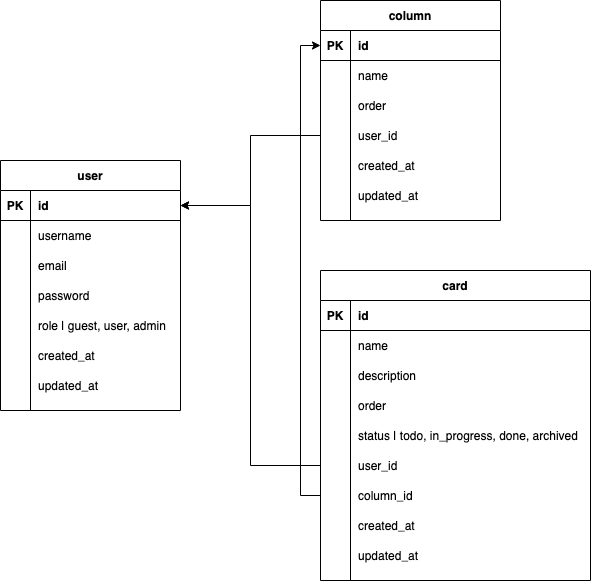

The diagram above was exported from draw.io. Its source (the exported page's mxGraphModel, read from the mxfile embedded in the PNG):
<mxGraphModel dx="1186" dy="680" grid="1" gridSize="10" guides="1" tooltips="1" connect="1" arrows="1" fold="1" page="1" pageScale="1" pageWidth="850" pageHeight="1100" math="0" shadow="0">
  <root>
    <mxCell id="0" />
    <mxCell id="1" parent="0" />
    <mxCell id="Wmp9SZdLYnpACxX98ivs-1" value="column" style="shape=table;startSize=30;container=1;collapsible=1;childLayout=tableLayout;fixedRows=1;rowLines=0;fontStyle=1;align=center;resizeLast=1;" parent="1" vertex="1">
      <mxGeometry x="410" y="40" width="180" height="220" as="geometry" />
    </mxCell>
    <mxCell id="Wmp9SZdLYnpACxX98ivs-2" value="" style="shape=partialRectangle;collapsible=0;dropTarget=0;pointerEvents=0;fillColor=none;top=0;left=0;bottom=1;right=0;points=[[0,0.5],[1,0.5]];portConstraint=eastwest;" parent="Wmp9SZdLYnpACxX98ivs-1" vertex="1">
      <mxGeometry y="30" width="180" height="30" as="geometry" />
    </mxCell>
    <mxCell id="Wmp9SZdLYnpACxX98ivs-3" value="PK" style="shape=partialRectangle;connectable=0;fillColor=none;top=0;left=0;bottom=0;right=0;fontStyle=1;overflow=hidden;" parent="Wmp9SZdLYnpACxX98ivs-2" vertex="1">
      <mxGeometry width="30" height="30" as="geometry" />
    </mxCell>
    <mxCell id="Wmp9SZdLYnpACxX98ivs-4" value="id" style="shape=partialRectangle;connectable=0;fillColor=none;top=0;left=0;bottom=0;right=0;align=left;spacingLeft=6;fontStyle=1;overflow=hidden;" parent="Wmp9SZdLYnpACxX98ivs-2" vertex="1">
      <mxGeometry x="30" width="150" height="30" as="geometry" />
    </mxCell>
    <mxCell id="Wmp9SZdLYnpACxX98ivs-5" value="" style="shape=partialRectangle;collapsible=0;dropTarget=0;pointerEvents=0;fillColor=none;top=0;left=0;bottom=0;right=0;points=[[0,0.5],[1,0.5]];portConstraint=eastwest;" parent="Wmp9SZdLYnpACxX98ivs-1" vertex="1">
      <mxGeometry y="60" width="180" height="30" as="geometry" />
    </mxCell>
    <mxCell id="Wmp9SZdLYnpACxX98ivs-6" value="" style="shape=partialRectangle;connectable=0;fillColor=none;top=0;left=0;bottom=0;right=0;editable=1;overflow=hidden;" parent="Wmp9SZdLYnpACxX98ivs-5" vertex="1">
      <mxGeometry width="30" height="30" as="geometry" />
    </mxCell>
    <mxCell id="Wmp9SZdLYnpACxX98ivs-7" value="name" style="shape=partialRectangle;connectable=0;fillColor=none;top=0;left=0;bottom=0;right=0;align=left;spacingLeft=6;overflow=hidden;" parent="Wmp9SZdLYnpACxX98ivs-5" vertex="1">
      <mxGeometry x="30" width="150" height="30" as="geometry" />
    </mxCell>
    <mxCell id="uD7o72s588lMdLmOGu-p-1" value="" style="shape=partialRectangle;collapsible=0;dropTarget=0;pointerEvents=0;fillColor=none;top=0;left=0;bottom=0;right=0;points=[[0,0.5],[1,0.5]];portConstraint=eastwest;" parent="Wmp9SZdLYnpACxX98ivs-1" vertex="1">
      <mxGeometry y="90" width="180" height="30" as="geometry" />
    </mxCell>
    <mxCell id="uD7o72s588lMdLmOGu-p-2" value="" style="shape=partialRectangle;connectable=0;fillColor=none;top=0;left=0;bottom=0;right=0;editable=1;overflow=hidden;" parent="uD7o72s588lMdLmOGu-p-1" vertex="1">
      <mxGeometry width="30" height="30" as="geometry" />
    </mxCell>
    <mxCell id="uD7o72s588lMdLmOGu-p-3" value="order" style="shape=partialRectangle;connectable=0;fillColor=none;top=0;left=0;bottom=0;right=0;align=left;spacingLeft=6;overflow=hidden;" parent="uD7o72s588lMdLmOGu-p-1" vertex="1">
      <mxGeometry x="30" width="150" height="30" as="geometry" />
    </mxCell>
    <mxCell id="uD7o72s588lMdLmOGu-p-4" value="" style="shape=partialRectangle;collapsible=0;dropTarget=0;pointerEvents=0;fillColor=none;top=0;left=0;bottom=0;right=0;points=[[0,0.5],[1,0.5]];portConstraint=eastwest;" parent="Wmp9SZdLYnpACxX98ivs-1" vertex="1">
      <mxGeometry y="120" width="180" height="30" as="geometry" />
    </mxCell>
    <mxCell id="uD7o72s588lMdLmOGu-p-5" value="" style="shape=partialRectangle;connectable=0;fillColor=none;top=0;left=0;bottom=0;right=0;editable=1;overflow=hidden;" parent="uD7o72s588lMdLmOGu-p-4" vertex="1">
      <mxGeometry width="30" height="30" as="geometry" />
    </mxCell>
    <mxCell id="uD7o72s588lMdLmOGu-p-6" value="user_id" style="shape=partialRectangle;connectable=0;fillColor=none;top=0;left=0;bottom=0;right=0;align=left;spacingLeft=6;overflow=hidden;" parent="uD7o72s588lMdLmOGu-p-4" vertex="1">
      <mxGeometry x="30" width="150" height="30" as="geometry" />
    </mxCell>
    <mxCell id="uD7o72s588lMdLmOGu-p-7" value="" style="shape=partialRectangle;collapsible=0;dropTarget=0;pointerEvents=0;fillColor=none;top=0;left=0;bottom=0;right=0;points=[[0,0.5],[1,0.5]];portConstraint=eastwest;" parent="Wmp9SZdLYnpACxX98ivs-1" vertex="1">
      <mxGeometry y="150" width="180" height="30" as="geometry" />
    </mxCell>
    <mxCell id="uD7o72s588lMdLmOGu-p-8" value="" style="shape=partialRectangle;connectable=0;fillColor=none;top=0;left=0;bottom=0;right=0;editable=1;overflow=hidden;" parent="uD7o72s588lMdLmOGu-p-7" vertex="1">
      <mxGeometry width="30" height="30" as="geometry" />
    </mxCell>
    <mxCell id="uD7o72s588lMdLmOGu-p-9" value="created_at" style="shape=partialRectangle;connectable=0;fillColor=none;top=0;left=0;bottom=0;right=0;align=left;spacingLeft=6;overflow=hidden;" parent="uD7o72s588lMdLmOGu-p-7" vertex="1">
      <mxGeometry x="30" width="150" height="30" as="geometry" />
    </mxCell>
    <mxCell id="uD7o72s588lMdLmOGu-p-10" value="" style="shape=partialRectangle;collapsible=0;dropTarget=0;pointerEvents=0;fillColor=none;top=0;left=0;bottom=0;right=0;points=[[0,0.5],[1,0.5]];portConstraint=eastwest;" parent="Wmp9SZdLYnpACxX98ivs-1" vertex="1">
      <mxGeometry y="180" width="180" height="30" as="geometry" />
    </mxCell>
    <mxCell id="uD7o72s588lMdLmOGu-p-11" value="" style="shape=partialRectangle;connectable=0;fillColor=none;top=0;left=0;bottom=0;right=0;editable=1;overflow=hidden;" parent="uD7o72s588lMdLmOGu-p-10" vertex="1">
      <mxGeometry width="30" height="30" as="geometry" />
    </mxCell>
    <mxCell id="uD7o72s588lMdLmOGu-p-12" value="updated_at" style="shape=partialRectangle;connectable=0;fillColor=none;top=0;left=0;bottom=0;right=0;align=left;spacingLeft=6;overflow=hidden;" parent="uD7o72s588lMdLmOGu-p-10" vertex="1">
      <mxGeometry x="30" width="150" height="30" as="geometry" />
    </mxCell>
    <mxCell id="Wmp9SZdLYnpACxX98ivs-14" value="card" style="shape=table;startSize=30;container=1;collapsible=1;childLayout=tableLayout;fixedRows=1;rowLines=0;fontStyle=1;align=center;resizeLast=1;" parent="1" vertex="1">
      <mxGeometry x="410" y="310" width="270" height="310" as="geometry" />
    </mxCell>
    <mxCell id="Wmp9SZdLYnpACxX98ivs-15" value="" style="shape=partialRectangle;collapsible=0;dropTarget=0;pointerEvents=0;fillColor=none;top=0;left=0;bottom=1;right=0;points=[[0,0.5],[1,0.5]];portConstraint=eastwest;" parent="Wmp9SZdLYnpACxX98ivs-14" vertex="1">
      <mxGeometry y="30" width="270" height="30" as="geometry" />
    </mxCell>
    <mxCell id="Wmp9SZdLYnpACxX98ivs-16" value="PK" style="shape=partialRectangle;connectable=0;fillColor=none;top=0;left=0;bottom=0;right=0;fontStyle=1;overflow=hidden;" parent="Wmp9SZdLYnpACxX98ivs-15" vertex="1">
      <mxGeometry width="30" height="30" as="geometry" />
    </mxCell>
    <mxCell id="Wmp9SZdLYnpACxX98ivs-17" value="id" style="shape=partialRectangle;connectable=0;fillColor=none;top=0;left=0;bottom=0;right=0;align=left;spacingLeft=6;fontStyle=1;overflow=hidden;" parent="Wmp9SZdLYnpACxX98ivs-15" vertex="1">
      <mxGeometry x="30" width="240" height="30" as="geometry" />
    </mxCell>
    <mxCell id="Wmp9SZdLYnpACxX98ivs-18" value="" style="shape=partialRectangle;collapsible=0;dropTarget=0;pointerEvents=0;fillColor=none;top=0;left=0;bottom=0;right=0;points=[[0,0.5],[1,0.5]];portConstraint=eastwest;" parent="Wmp9SZdLYnpACxX98ivs-14" vertex="1">
      <mxGeometry y="60" width="270" height="30" as="geometry" />
    </mxCell>
    <mxCell id="Wmp9SZdLYnpACxX98ivs-19" value="" style="shape=partialRectangle;connectable=0;fillColor=none;top=0;left=0;bottom=0;right=0;editable=1;overflow=hidden;" parent="Wmp9SZdLYnpACxX98ivs-18" vertex="1">
      <mxGeometry width="30" height="30" as="geometry" />
    </mxCell>
    <mxCell id="Wmp9SZdLYnpACxX98ivs-20" value="name" style="shape=partialRectangle;connectable=0;fillColor=none;top=0;left=0;bottom=0;right=0;align=left;spacingLeft=6;overflow=hidden;" parent="Wmp9SZdLYnpACxX98ivs-18" vertex="1">
      <mxGeometry x="30" width="240" height="30" as="geometry" />
    </mxCell>
    <mxCell id="Wmp9SZdLYnpACxX98ivs-21" value="" style="shape=partialRectangle;collapsible=0;dropTarget=0;pointerEvents=0;fillColor=none;top=0;left=0;bottom=0;right=0;points=[[0,0.5],[1,0.5]];portConstraint=eastwest;" parent="Wmp9SZdLYnpACxX98ivs-14" vertex="1">
      <mxGeometry y="90" width="270" height="30" as="geometry" />
    </mxCell>
    <mxCell id="Wmp9SZdLYnpACxX98ivs-22" value="" style="shape=partialRectangle;connectable=0;fillColor=none;top=0;left=0;bottom=0;right=0;editable=1;overflow=hidden;" parent="Wmp9SZdLYnpACxX98ivs-21" vertex="1">
      <mxGeometry width="30" height="30" as="geometry" />
    </mxCell>
    <mxCell id="Wmp9SZdLYnpACxX98ivs-23" value="description" style="shape=partialRectangle;connectable=0;fillColor=none;top=0;left=0;bottom=0;right=0;align=left;spacingLeft=6;overflow=hidden;" parent="Wmp9SZdLYnpACxX98ivs-21" vertex="1">
      <mxGeometry x="30" width="240" height="30" as="geometry" />
    </mxCell>
    <mxCell id="Wmp9SZdLYnpACxX98ivs-24" value="" style="shape=partialRectangle;collapsible=0;dropTarget=0;pointerEvents=0;fillColor=none;top=0;left=0;bottom=0;right=0;points=[[0,0.5],[1,0.5]];portConstraint=eastwest;" parent="Wmp9SZdLYnpACxX98ivs-14" vertex="1">
      <mxGeometry y="120" width="270" height="30" as="geometry" />
    </mxCell>
    <mxCell id="Wmp9SZdLYnpACxX98ivs-25" value="" style="shape=partialRectangle;connectable=0;fillColor=none;top=0;left=0;bottom=0;right=0;editable=1;overflow=hidden;" parent="Wmp9SZdLYnpACxX98ivs-24" vertex="1">
      <mxGeometry width="30" height="30" as="geometry" />
    </mxCell>
    <mxCell id="Wmp9SZdLYnpACxX98ivs-26" value="order" style="shape=partialRectangle;connectable=0;fillColor=none;top=0;left=0;bottom=0;right=0;align=left;spacingLeft=6;overflow=hidden;" parent="Wmp9SZdLYnpACxX98ivs-24" vertex="1">
      <mxGeometry x="30" width="240" height="30" as="geometry" />
    </mxCell>
    <mxCell id="Wmp9SZdLYnpACxX98ivs-27" value="" style="shape=partialRectangle;collapsible=0;dropTarget=0;pointerEvents=0;fillColor=none;top=0;left=0;bottom=0;right=0;points=[[0,0.5],[1,0.5]];portConstraint=eastwest;" parent="Wmp9SZdLYnpACxX98ivs-14" vertex="1">
      <mxGeometry y="150" width="270" height="30" as="geometry" />
    </mxCell>
    <mxCell id="Wmp9SZdLYnpACxX98ivs-28" value="" style="shape=partialRectangle;connectable=0;fillColor=none;top=0;left=0;bottom=0;right=0;editable=1;overflow=hidden;" parent="Wmp9SZdLYnpACxX98ivs-27" vertex="1">
      <mxGeometry width="30" height="30" as="geometry" />
    </mxCell>
    <mxCell id="Wmp9SZdLYnpACxX98ivs-29" value="status | todo, in_progress, done, archived" style="shape=partialRectangle;connectable=0;fillColor=none;top=0;left=0;bottom=0;right=0;align=left;spacingLeft=6;overflow=hidden;" parent="Wmp9SZdLYnpACxX98ivs-27" vertex="1">
      <mxGeometry x="30" width="240" height="30" as="geometry" />
    </mxCell>
    <mxCell id="Wmp9SZdLYnpACxX98ivs-33" value="" style="shape=partialRectangle;collapsible=0;dropTarget=0;pointerEvents=0;fillColor=none;top=0;left=0;bottom=0;right=0;points=[[0,0.5],[1,0.5]];portConstraint=eastwest;" parent="Wmp9SZdLYnpACxX98ivs-14" vertex="1">
      <mxGeometry y="180" width="270" height="30" as="geometry" />
    </mxCell>
    <mxCell id="Wmp9SZdLYnpACxX98ivs-34" value="" style="shape=partialRectangle;connectable=0;fillColor=none;top=0;left=0;bottom=0;right=0;editable=1;overflow=hidden;" parent="Wmp9SZdLYnpACxX98ivs-33" vertex="1">
      <mxGeometry width="30" height="30" as="geometry" />
    </mxCell>
    <mxCell id="Wmp9SZdLYnpACxX98ivs-35" value="user_id" style="shape=partialRectangle;connectable=0;fillColor=none;top=0;left=0;bottom=0;right=0;align=left;spacingLeft=6;overflow=hidden;" parent="Wmp9SZdLYnpACxX98ivs-33" vertex="1">
      <mxGeometry x="30" width="240" height="30" as="geometry" />
    </mxCell>
    <mxCell id="Wmp9SZdLYnpACxX98ivs-36" value="" style="shape=partialRectangle;collapsible=0;dropTarget=0;pointerEvents=0;fillColor=none;top=0;left=0;bottom=0;right=0;points=[[0,0.5],[1,0.5]];portConstraint=eastwest;" parent="Wmp9SZdLYnpACxX98ivs-14" vertex="1">
      <mxGeometry y="210" width="270" height="30" as="geometry" />
    </mxCell>
    <mxCell id="Wmp9SZdLYnpACxX98ivs-37" value="" style="shape=partialRectangle;connectable=0;fillColor=none;top=0;left=0;bottom=0;right=0;editable=1;overflow=hidden;" parent="Wmp9SZdLYnpACxX98ivs-36" vertex="1">
      <mxGeometry width="30" height="30" as="geometry" />
    </mxCell>
    <mxCell id="Wmp9SZdLYnpACxX98ivs-38" value="column_id" style="shape=partialRectangle;connectable=0;fillColor=none;top=0;left=0;bottom=0;right=0;align=left;spacingLeft=6;overflow=hidden;" parent="Wmp9SZdLYnpACxX98ivs-36" vertex="1">
      <mxGeometry x="30" width="240" height="30" as="geometry" />
    </mxCell>
    <mxCell id="uD7o72s588lMdLmOGu-p-22" value="" style="shape=partialRectangle;collapsible=0;dropTarget=0;pointerEvents=0;fillColor=none;top=0;left=0;bottom=0;right=0;points=[[0,0.5],[1,0.5]];portConstraint=eastwest;" parent="Wmp9SZdLYnpACxX98ivs-14" vertex="1">
      <mxGeometry y="240" width="270" height="30" as="geometry" />
    </mxCell>
    <mxCell id="uD7o72s588lMdLmOGu-p-23" value="" style="shape=partialRectangle;connectable=0;fillColor=none;top=0;left=0;bottom=0;right=0;editable=1;overflow=hidden;" parent="uD7o72s588lMdLmOGu-p-22" vertex="1">
      <mxGeometry width="30" height="30" as="geometry" />
    </mxCell>
    <mxCell id="uD7o72s588lMdLmOGu-p-24" value="created_at" style="shape=partialRectangle;connectable=0;fillColor=none;top=0;left=0;bottom=0;right=0;align=left;spacingLeft=6;overflow=hidden;" parent="uD7o72s588lMdLmOGu-p-22" vertex="1">
      <mxGeometry x="30" width="240" height="30" as="geometry" />
    </mxCell>
    <mxCell id="IoUVCDeLtGtTNTFrXzli-39" value="" style="shape=partialRectangle;collapsible=0;dropTarget=0;pointerEvents=0;fillColor=none;top=0;left=0;bottom=0;right=0;points=[[0,0.5],[1,0.5]];portConstraint=eastwest;" parent="Wmp9SZdLYnpACxX98ivs-14" vertex="1">
      <mxGeometry y="270" width="270" height="30" as="geometry" />
    </mxCell>
    <mxCell id="IoUVCDeLtGtTNTFrXzli-40" value="" style="shape=partialRectangle;connectable=0;fillColor=none;top=0;left=0;bottom=0;right=0;editable=1;overflow=hidden;" parent="IoUVCDeLtGtTNTFrXzli-39" vertex="1">
      <mxGeometry width="30" height="30" as="geometry" />
    </mxCell>
    <mxCell id="IoUVCDeLtGtTNTFrXzli-41" value="updated_at" style="shape=partialRectangle;connectable=0;fillColor=none;top=0;left=0;bottom=0;right=0;align=left;spacingLeft=6;overflow=hidden;" parent="IoUVCDeLtGtTNTFrXzli-39" vertex="1">
      <mxGeometry x="30" width="240" height="30" as="geometry" />
    </mxCell>
    <mxCell id="IoUVCDeLtGtTNTFrXzli-1" value="user" style="shape=table;startSize=30;container=1;collapsible=1;childLayout=tableLayout;fixedRows=1;rowLines=0;fontStyle=1;align=center;resizeLast=1;" parent="1" vertex="1">
      <mxGeometry x="90" y="200" width="180" height="250" as="geometry" />
    </mxCell>
    <mxCell id="IoUVCDeLtGtTNTFrXzli-2" value="" style="shape=partialRectangle;collapsible=0;dropTarget=0;pointerEvents=0;fillColor=none;top=0;left=0;bottom=1;right=0;points=[[0,0.5],[1,0.5]];portConstraint=eastwest;" parent="IoUVCDeLtGtTNTFrXzli-1" vertex="1">
      <mxGeometry y="30" width="180" height="30" as="geometry" />
    </mxCell>
    <mxCell id="IoUVCDeLtGtTNTFrXzli-3" value="PK" style="shape=partialRectangle;connectable=0;fillColor=none;top=0;left=0;bottom=0;right=0;fontStyle=1;overflow=hidden;" parent="IoUVCDeLtGtTNTFrXzli-2" vertex="1">
      <mxGeometry width="30" height="30" as="geometry" />
    </mxCell>
    <mxCell id="IoUVCDeLtGtTNTFrXzli-4" value="id" style="shape=partialRectangle;connectable=0;fillColor=none;top=0;left=0;bottom=0;right=0;align=left;spacingLeft=6;fontStyle=1;overflow=hidden;" parent="IoUVCDeLtGtTNTFrXzli-2" vertex="1">
      <mxGeometry x="30" width="150" height="30" as="geometry" />
    </mxCell>
    <mxCell id="IoUVCDeLtGtTNTFrXzli-5" value="" style="shape=partialRectangle;collapsible=0;dropTarget=0;pointerEvents=0;fillColor=none;top=0;left=0;bottom=0;right=0;points=[[0,0.5],[1,0.5]];portConstraint=eastwest;" parent="IoUVCDeLtGtTNTFrXzli-1" vertex="1">
      <mxGeometry y="60" width="180" height="30" as="geometry" />
    </mxCell>
    <mxCell id="IoUVCDeLtGtTNTFrXzli-6" value="" style="shape=partialRectangle;connectable=0;fillColor=none;top=0;left=0;bottom=0;right=0;editable=1;overflow=hidden;" parent="IoUVCDeLtGtTNTFrXzli-5" vertex="1">
      <mxGeometry width="30" height="30" as="geometry" />
    </mxCell>
    <mxCell id="IoUVCDeLtGtTNTFrXzli-7" value="username" style="shape=partialRectangle;connectable=0;fillColor=none;top=0;left=0;bottom=0;right=0;align=left;spacingLeft=6;overflow=hidden;" parent="IoUVCDeLtGtTNTFrXzli-5" vertex="1">
      <mxGeometry x="30" width="150" height="30" as="geometry" />
    </mxCell>
    <mxCell id="IoUVCDeLtGtTNTFrXzli-11" value="" style="shape=partialRectangle;collapsible=0;dropTarget=0;pointerEvents=0;fillColor=none;top=0;left=0;bottom=0;right=0;points=[[0,0.5],[1,0.5]];portConstraint=eastwest;" parent="IoUVCDeLtGtTNTFrXzli-1" vertex="1">
      <mxGeometry y="90" width="180" height="30" as="geometry" />
    </mxCell>
    <mxCell id="IoUVCDeLtGtTNTFrXzli-12" value="" style="shape=partialRectangle;connectable=0;fillColor=none;top=0;left=0;bottom=0;right=0;editable=1;overflow=hidden;" parent="IoUVCDeLtGtTNTFrXzli-11" vertex="1">
      <mxGeometry width="30" height="30" as="geometry" />
    </mxCell>
    <mxCell id="IoUVCDeLtGtTNTFrXzli-13" value="email" style="shape=partialRectangle;connectable=0;fillColor=none;top=0;left=0;bottom=0;right=0;align=left;spacingLeft=6;overflow=hidden;" parent="IoUVCDeLtGtTNTFrXzli-11" vertex="1">
      <mxGeometry x="30" width="150" height="30" as="geometry" />
    </mxCell>
    <mxCell id="IoUVCDeLtGtTNTFrXzli-14" value="" style="shape=partialRectangle;collapsible=0;dropTarget=0;pointerEvents=0;fillColor=none;top=0;left=0;bottom=0;right=0;points=[[0,0.5],[1,0.5]];portConstraint=eastwest;" parent="IoUVCDeLtGtTNTFrXzli-1" vertex="1">
      <mxGeometry y="120" width="180" height="30" as="geometry" />
    </mxCell>
    <mxCell id="IoUVCDeLtGtTNTFrXzli-15" value="" style="shape=partialRectangle;connectable=0;fillColor=none;top=0;left=0;bottom=0;right=0;editable=1;overflow=hidden;" parent="IoUVCDeLtGtTNTFrXzli-14" vertex="1">
      <mxGeometry width="30" height="30" as="geometry" />
    </mxCell>
    <mxCell id="IoUVCDeLtGtTNTFrXzli-16" value="password" style="shape=partialRectangle;connectable=0;fillColor=none;top=0;left=0;bottom=0;right=0;align=left;spacingLeft=6;overflow=hidden;" parent="IoUVCDeLtGtTNTFrXzli-14" vertex="1">
      <mxGeometry x="30" width="150" height="30" as="geometry" />
    </mxCell>
    <mxCell id="IoUVCDeLtGtTNTFrXzli-17" value="" style="shape=partialRectangle;collapsible=0;dropTarget=0;pointerEvents=0;fillColor=none;top=0;left=0;bottom=0;right=0;points=[[0,0.5],[1,0.5]];portConstraint=eastwest;" parent="IoUVCDeLtGtTNTFrXzli-1" vertex="1">
      <mxGeometry y="150" width="180" height="30" as="geometry" />
    </mxCell>
    <mxCell id="IoUVCDeLtGtTNTFrXzli-18" value="" style="shape=partialRectangle;connectable=0;fillColor=none;top=0;left=0;bottom=0;right=0;editable=1;overflow=hidden;" parent="IoUVCDeLtGtTNTFrXzli-17" vertex="1">
      <mxGeometry width="30" height="30" as="geometry" />
    </mxCell>
    <mxCell id="IoUVCDeLtGtTNTFrXzli-19" value="role | guest, user, admin" style="shape=partialRectangle;connectable=0;fillColor=none;top=0;left=0;bottom=0;right=0;align=left;spacingLeft=6;overflow=hidden;" parent="IoUVCDeLtGtTNTFrXzli-17" vertex="1">
      <mxGeometry x="30" width="150" height="30" as="geometry" />
    </mxCell>
    <mxCell id="IoUVCDeLtGtTNTFrXzli-33" value="" style="shape=partialRectangle;collapsible=0;dropTarget=0;pointerEvents=0;fillColor=none;top=0;left=0;bottom=0;right=0;points=[[0,0.5],[1,0.5]];portConstraint=eastwest;" parent="IoUVCDeLtGtTNTFrXzli-1" vertex="1">
      <mxGeometry y="180" width="180" height="30" as="geometry" />
    </mxCell>
    <mxCell id="IoUVCDeLtGtTNTFrXzli-34" value="" style="shape=partialRectangle;connectable=0;fillColor=none;top=0;left=0;bottom=0;right=0;editable=1;overflow=hidden;" parent="IoUVCDeLtGtTNTFrXzli-33" vertex="1">
      <mxGeometry width="30" height="30" as="geometry" />
    </mxCell>
    <mxCell id="IoUVCDeLtGtTNTFrXzli-35" value="created_at" style="shape=partialRectangle;connectable=0;fillColor=none;top=0;left=0;bottom=0;right=0;align=left;spacingLeft=6;overflow=hidden;" parent="IoUVCDeLtGtTNTFrXzli-33" vertex="1">
      <mxGeometry x="30" width="150" height="30" as="geometry" />
    </mxCell>
    <mxCell id="IoUVCDeLtGtTNTFrXzli-36" value="" style="shape=partialRectangle;collapsible=0;dropTarget=0;pointerEvents=0;fillColor=none;top=0;left=0;bottom=0;right=0;points=[[0,0.5],[1,0.5]];portConstraint=eastwest;" parent="IoUVCDeLtGtTNTFrXzli-1" vertex="1">
      <mxGeometry y="210" width="180" height="30" as="geometry" />
    </mxCell>
    <mxCell id="IoUVCDeLtGtTNTFrXzli-37" value="" style="shape=partialRectangle;connectable=0;fillColor=none;top=0;left=0;bottom=0;right=0;editable=1;overflow=hidden;" parent="IoUVCDeLtGtTNTFrXzli-36" vertex="1">
      <mxGeometry width="30" height="30" as="geometry" />
    </mxCell>
    <mxCell id="IoUVCDeLtGtTNTFrXzli-38" value="updated_at" style="shape=partialRectangle;connectable=0;fillColor=none;top=0;left=0;bottom=0;right=0;align=left;spacingLeft=6;overflow=hidden;" parent="IoUVCDeLtGtTNTFrXzli-36" vertex="1">
      <mxGeometry x="30" width="150" height="30" as="geometry" />
    </mxCell>
    <mxCell id="g0gHanwapaO4revIVctX-4" style="edgeStyle=orthogonalEdgeStyle;rounded=0;orthogonalLoop=1;jettySize=auto;html=1;entryX=1;entryY=0.5;entryDx=0;entryDy=0;" edge="1" parent="1" source="Wmp9SZdLYnpACxX98ivs-33" target="IoUVCDeLtGtTNTFrXzli-2">
      <mxGeometry relative="1" as="geometry" />
    </mxCell>
    <mxCell id="g0gHanwapaO4revIVctX-5" style="edgeStyle=orthogonalEdgeStyle;rounded=0;orthogonalLoop=1;jettySize=auto;html=1;" edge="1" parent="1" source="uD7o72s588lMdLmOGu-p-4" target="IoUVCDeLtGtTNTFrXzli-2">
      <mxGeometry relative="1" as="geometry" />
    </mxCell>
    <mxCell id="g0gHanwapaO4revIVctX-6" style="edgeStyle=orthogonalEdgeStyle;rounded=0;orthogonalLoop=1;jettySize=auto;html=1;entryX=0;entryY=0.5;entryDx=0;entryDy=0;" edge="1" parent="1" source="Wmp9SZdLYnpACxX98ivs-36" target="Wmp9SZdLYnpACxX98ivs-2">
      <mxGeometry relative="1" as="geometry" />
    </mxCell>
  </root>
</mxGraphModel>